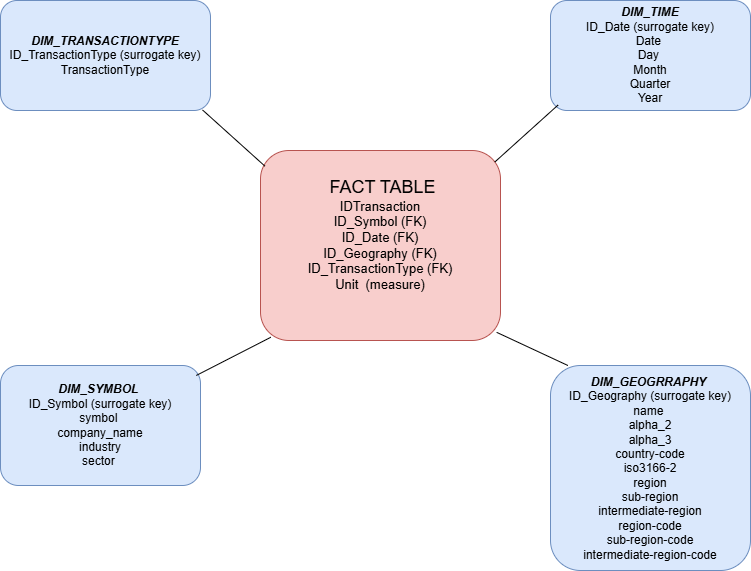

The diagram above was exported from draw.io. Its source (the exported page's mxGraphModel, read from the mxfile embedded in the PNG):
<mxGraphModel dx="1076" dy="594" grid="1" gridSize="10" guides="1" tooltips="1" connect="1" arrows="1" fold="1" page="1" pageScale="1" pageWidth="827" pageHeight="1169" background="#FFFFFF" math="0" shadow="0">
  <root>
    <mxCell id="0" />
    <mxCell id="1" parent="0" />
    <mxCell id="m-XPrEzZCtcHVjZsHg72-2" parent="1" style="rounded=1;whiteSpace=wrap;html=1;fillColor=#f8cecc;strokeColor=#b85450;" value="&lt;span style=&quot;font-size: 18px;&quot;&gt;&amp;nbsp;FACT TABLE&lt;/span&gt;&lt;div&gt;&lt;font style=&quot;font-size: 13px;&quot;&gt;IDTransaction&lt;/font&gt;&lt;/div&gt;&lt;div&gt;&lt;font style=&quot;font-size: 13px;&quot;&gt;ID_Symbol (FK)&lt;/font&gt;&lt;/div&gt;&lt;div&gt;&lt;font style=&quot;font-size: 13px;&quot;&gt;ID_Date (FK)&lt;/font&gt;&lt;/div&gt;&lt;div&gt;&lt;font style=&quot;font-size: 13px;&quot;&gt;ID_Geography (FK)&lt;/font&gt;&lt;/div&gt;&lt;div&gt;&lt;font style=&quot;font-size: 13px;&quot;&gt;ID_TransactionType (FK)&lt;/font&gt;&lt;/div&gt;&lt;div&gt;&lt;font style=&quot;font-size: 13px;&quot;&gt;Unit&amp;nbsp;&amp;nbsp;&lt;/font&gt;&lt;span style=&quot;font-size: 13px; background-color: transparent; color: light-dark(rgb(0, 0, 0), rgb(255, 255, 255));&quot;&gt;(measure)&lt;/span&gt;&lt;/div&gt;&lt;div&gt;&lt;span style=&quot;font-size: 18px;&quot;&gt;&lt;br&gt;&lt;/span&gt;&lt;/div&gt;" vertex="1">
      <mxGeometry height="190" width="240" x="310" y="160" as="geometry" />
    </mxCell>
    <mxCell id="m-XPrEzZCtcHVjZsHg72-4" parent="1" style="rounded=1;whiteSpace=wrap;html=1;fillColor=#dae8fc;strokeColor=#6c8ebf;" value="&lt;b&gt;&lt;i&gt;DIM_SYMBOL&lt;/i&gt;&lt;/b&gt;&amp;nbsp;&lt;div&gt;ID_Symbol (surrogate key)&lt;/div&gt;&lt;div&gt;symbol&amp;nbsp;&lt;/div&gt;&lt;div&gt;company_name&lt;/div&gt;&lt;div&gt;industry&lt;/div&gt;&lt;div&gt;sector&amp;nbsp;&lt;/div&gt;" vertex="1">
      <mxGeometry height="120" width="200" x="50" y="375" as="geometry" />
    </mxCell>
    <mxCell id="m-XPrEzZCtcHVjZsHg72-5" edge="1" parent="1" source="m-XPrEzZCtcHVjZsHg72-4" style="endArrow=none;html=1;rounded=0;exitX=0.979;exitY=0.083;exitDx=0;exitDy=0;exitPerimeter=0;entryX=0.043;entryY=0.983;entryDx=0;entryDy=0;entryPerimeter=0;" target="m-XPrEzZCtcHVjZsHg72-2" value="">
      <mxGeometry height="50" relative="1" width="50" as="geometry">
        <mxPoint x="250.00000000000006" y="360" as="sourcePoint" />
        <mxPoint x="331" y="300" as="targetPoint" />
      </mxGeometry>
    </mxCell>
    <mxCell id="m-XPrEzZCtcHVjZsHg72-6" parent="1" style="rounded=1;whiteSpace=wrap;html=1;fillColor=#dae8fc;strokeColor=#6c8ebf;" value="&lt;b&gt;&lt;i&gt;DIM_GEOGRRAPHY&amp;nbsp;&lt;/i&gt;&lt;/b&gt;&lt;div&gt;ID_Geography (surrogate key)&lt;/div&gt;&lt;div&gt;name&amp;nbsp;&lt;/div&gt;&lt;div&gt;alpha_2&lt;/div&gt;&lt;div&gt;alpha_3&lt;/div&gt;&lt;div&gt;country-code&lt;/div&gt;&lt;div&gt;iso3166-2&lt;/div&gt;&lt;div&gt;region&lt;/div&gt;&lt;div&gt;sub-region&lt;/div&gt;&lt;div&gt;intermediate-region&lt;/div&gt;&lt;div&gt;region-code&lt;/div&gt;&lt;div&gt;sub-region-code&lt;/div&gt;&lt;div&gt;intermediate-region-code&lt;/div&gt;" vertex="1">
      <mxGeometry height="205" width="200" x="600" y="375" as="geometry" />
    </mxCell>
    <mxCell id="m-XPrEzZCtcHVjZsHg72-8" edge="1" parent="1" source="m-XPrEzZCtcHVjZsHg72-6" style="endArrow=none;html=1;rounded=0;exitX=0.087;exitY=0;exitDx=0;exitDy=0;exitPerimeter=0;entryX=0.984;entryY=0.957;entryDx=0;entryDy=0;entryPerimeter=0;" target="m-XPrEzZCtcHVjZsHg72-2" value="">
      <mxGeometry height="50" relative="1" width="50" as="geometry">
        <mxPoint x="390" y="330" as="sourcePoint" />
        <mxPoint x="440" y="280" as="targetPoint" />
      </mxGeometry>
    </mxCell>
    <mxCell id="m-XPrEzZCtcHVjZsHg72-9" parent="1" style="rounded=1;whiteSpace=wrap;html=1;fillColor=#dae8fc;strokeColor=#6c8ebf;" value="&lt;b&gt;&lt;i&gt;DIM_TRANSACTIONTYPE&lt;/i&gt;&lt;/b&gt;&lt;div&gt;ID_TransactionType (surrogate key)&lt;/div&gt;&lt;div&gt;TransactionType&lt;/div&gt;" vertex="1">
      <mxGeometry height="110" width="210" x="50" y="10" as="geometry" />
    </mxCell>
    <mxCell id="m-XPrEzZCtcHVjZsHg72-10" edge="1" parent="1" source="m-XPrEzZCtcHVjZsHg72-9" style="endArrow=none;html=1;rounded=0;exitX=0.962;exitY=0.995;exitDx=0;exitDy=0;exitPerimeter=0;entryX=0.019;entryY=0.083;entryDx=0;entryDy=0;entryPerimeter=0;" target="m-XPrEzZCtcHVjZsHg72-2" value="">
      <mxGeometry height="50" relative="1" width="50" as="geometry">
        <mxPoint x="390" y="310" as="sourcePoint" />
        <mxPoint x="440" y="260" as="targetPoint" />
      </mxGeometry>
    </mxCell>
    <mxCell id="m-XPrEzZCtcHVjZsHg72-11" parent="1" style="rounded=1;whiteSpace=wrap;html=1;fillColor=#dae8fc;strokeColor=#6c8ebf;" value="&lt;b&gt;&lt;i&gt;DIM_TIME&lt;/i&gt;&lt;/b&gt;&lt;div&gt;ID_Date (surrogate key)&lt;/div&gt;&lt;div&gt;Date&amp;nbsp;&lt;/div&gt;&lt;div&gt;Day&amp;nbsp;&lt;/div&gt;&lt;div&gt;Month&lt;/div&gt;&lt;div&gt;Quarter&lt;/div&gt;&lt;div&gt;Year&lt;/div&gt;" vertex="1">
      <mxGeometry height="110" width="200" x="600" y="10" as="geometry" />
    </mxCell>
    <mxCell id="m-XPrEzZCtcHVjZsHg72-13" edge="1" parent="1" source="m-XPrEzZCtcHVjZsHg72-2" style="endArrow=none;html=1;rounded=0;entryX=0.038;entryY=0.95;entryDx=0;entryDy=0;entryPerimeter=0;exitX=0.976;exitY=0.061;exitDx=0;exitDy=0;exitPerimeter=0;" target="m-XPrEzZCtcHVjZsHg72-11" value="">
      <mxGeometry height="50" relative="1" width="50" as="geometry">
        <mxPoint x="390" y="310" as="sourcePoint" />
        <mxPoint x="440" y="260" as="targetPoint" />
      </mxGeometry>
    </mxCell>
  </root>
</mxGraphModel>